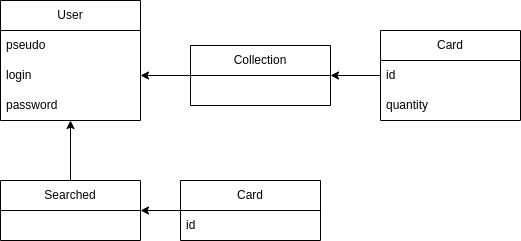

The diagram above was exported from draw.io. Its source (the exported page's mxGraphModel, read from the mxfile embedded in the PNG):
<mxGraphModel dx="1434" dy="971" grid="1" gridSize="10" guides="1" tooltips="1" connect="1" arrows="1" fold="1" page="1" pageScale="1" pageWidth="827" pageHeight="1169" math="0" shadow="0">
  <root>
    <mxCell id="WIyWlLk6GJQsqaUBKTNV-0" />
    <mxCell id="WIyWlLk6GJQsqaUBKTNV-1" parent="WIyWlLk6GJQsqaUBKTNV-0" />
    <mxCell id="Cym8YPxoLRqruACVqSMb-0" value="User" style="swimlane;fontStyle=0;childLayout=stackLayout;horizontal=1;startSize=30;horizontalStack=0;resizeParent=1;resizeParentMax=0;resizeLast=0;collapsible=1;marginBottom=0;whiteSpace=wrap;html=1;" parent="WIyWlLk6GJQsqaUBKTNV-1" vertex="1">
      <mxGeometry x="210" y="120" width="140" height="120" as="geometry" />
    </mxCell>
    <mxCell id="Cym8YPxoLRqruACVqSMb-1" value="pseudo" style="text;strokeColor=none;fillColor=none;align=left;verticalAlign=middle;spacingLeft=4;spacingRight=4;overflow=hidden;points=[[0,0.5],[1,0.5]];portConstraint=eastwest;rotatable=0;whiteSpace=wrap;html=1;" parent="Cym8YPxoLRqruACVqSMb-0" vertex="1">
      <mxGeometry y="30" width="140" height="30" as="geometry" />
    </mxCell>
    <mxCell id="Cym8YPxoLRqruACVqSMb-2" value="login" style="text;strokeColor=none;fillColor=none;align=left;verticalAlign=middle;spacingLeft=4;spacingRight=4;overflow=hidden;points=[[0,0.5],[1,0.5]];portConstraint=eastwest;rotatable=0;whiteSpace=wrap;html=1;" parent="Cym8YPxoLRqruACVqSMb-0" vertex="1">
      <mxGeometry y="60" width="140" height="30" as="geometry" />
    </mxCell>
    <mxCell id="Cym8YPxoLRqruACVqSMb-3" value="password" style="text;strokeColor=none;fillColor=none;align=left;verticalAlign=middle;spacingLeft=4;spacingRight=4;overflow=hidden;points=[[0,0.5],[1,0.5]];portConstraint=eastwest;rotatable=0;whiteSpace=wrap;html=1;" parent="Cym8YPxoLRqruACVqSMb-0" vertex="1">
      <mxGeometry y="90" width="140" height="30" as="geometry" />
    </mxCell>
    <mxCell id="Cym8YPxoLRqruACVqSMb-4" value="Collection" style="swimlane;fontStyle=0;childLayout=stackLayout;horizontal=1;startSize=30;horizontalStack=0;resizeParent=1;resizeParentMax=0;resizeLast=0;collapsible=1;marginBottom=0;whiteSpace=wrap;html=1;" parent="WIyWlLk6GJQsqaUBKTNV-1" vertex="1">
      <mxGeometry x="400" y="165" width="140" height="60" as="geometry" />
    </mxCell>
    <mxCell id="Cym8YPxoLRqruACVqSMb-9" value="" style="endArrow=classic;html=1;rounded=0;exitX=0;exitY=0.5;exitDx=0;exitDy=0;entryX=1;entryY=0.5;entryDx=0;entryDy=0;" parent="WIyWlLk6GJQsqaUBKTNV-1" source="Cym8YPxoLRqruACVqSMb-4" target="Cym8YPxoLRqruACVqSMb-2" edge="1">
      <mxGeometry width="50" height="50" relative="1" as="geometry">
        <mxPoint x="390" y="330" as="sourcePoint" />
        <mxPoint x="440" y="280" as="targetPoint" />
      </mxGeometry>
    </mxCell>
    <mxCell id="Cym8YPxoLRqruACVqSMb-10" value="Card" style="swimlane;fontStyle=0;childLayout=stackLayout;horizontal=1;startSize=30;horizontalStack=0;resizeParent=1;resizeParentMax=0;resizeLast=0;collapsible=1;marginBottom=0;whiteSpace=wrap;html=1;" parent="WIyWlLk6GJQsqaUBKTNV-1" vertex="1">
      <mxGeometry x="590" y="150" width="140" height="90" as="geometry" />
    </mxCell>
    <mxCell id="Cym8YPxoLRqruACVqSMb-11" value="id" style="text;strokeColor=none;fillColor=none;align=left;verticalAlign=middle;spacingLeft=4;spacingRight=4;overflow=hidden;points=[[0,0.5],[1,0.5]];portConstraint=eastwest;rotatable=0;whiteSpace=wrap;html=1;" parent="Cym8YPxoLRqruACVqSMb-10" vertex="1">
      <mxGeometry y="30" width="140" height="30" as="geometry" />
    </mxCell>
    <mxCell id="Cym8YPxoLRqruACVqSMb-16" value="quantity" style="text;strokeColor=none;fillColor=none;align=left;verticalAlign=middle;spacingLeft=4;spacingRight=4;overflow=hidden;points=[[0,0.5],[1,0.5]];portConstraint=eastwest;rotatable=0;whiteSpace=wrap;html=1;" parent="Cym8YPxoLRqruACVqSMb-10" vertex="1">
      <mxGeometry y="60" width="140" height="30" as="geometry" />
    </mxCell>
    <mxCell id="Cym8YPxoLRqruACVqSMb-14" value="" style="endArrow=classic;html=1;rounded=0;exitX=0;exitY=0.5;exitDx=0;exitDy=0;entryX=1;entryY=0.5;entryDx=0;entryDy=0;" parent="WIyWlLk6GJQsqaUBKTNV-1" source="Cym8YPxoLRqruACVqSMb-10" target="Cym8YPxoLRqruACVqSMb-4" edge="1">
      <mxGeometry width="50" height="50" relative="1" as="geometry">
        <mxPoint x="390" y="330" as="sourcePoint" />
        <mxPoint x="440" y="280" as="targetPoint" />
      </mxGeometry>
    </mxCell>
    <mxCell id="Cym8YPxoLRqruACVqSMb-17" value="Searched" style="swimlane;fontStyle=0;childLayout=stackLayout;horizontal=1;startSize=30;horizontalStack=0;resizeParent=1;resizeParentMax=0;resizeLast=0;collapsible=1;marginBottom=0;whiteSpace=wrap;html=1;" parent="WIyWlLk6GJQsqaUBKTNV-1" vertex="1">
      <mxGeometry x="210" y="300" width="140" height="60" as="geometry" />
    </mxCell>
    <mxCell id="Cym8YPxoLRqruACVqSMb-21" value="Card" style="swimlane;fontStyle=0;childLayout=stackLayout;horizontal=1;startSize=30;horizontalStack=0;resizeParent=1;resizeParentMax=0;resizeLast=0;collapsible=1;marginBottom=0;whiteSpace=wrap;html=1;" parent="WIyWlLk6GJQsqaUBKTNV-1" vertex="1">
      <mxGeometry x="390" y="300" width="140" height="60" as="geometry" />
    </mxCell>
    <mxCell id="Cym8YPxoLRqruACVqSMb-22" value="id" style="text;strokeColor=none;fillColor=none;align=left;verticalAlign=middle;spacingLeft=4;spacingRight=4;overflow=hidden;points=[[0,0.5],[1,0.5]];portConstraint=eastwest;rotatable=0;whiteSpace=wrap;html=1;" parent="Cym8YPxoLRqruACVqSMb-21" vertex="1">
      <mxGeometry y="30" width="140" height="30" as="geometry" />
    </mxCell>
    <mxCell id="Cym8YPxoLRqruACVqSMb-25" value="" style="endArrow=classic;html=1;rounded=0;exitX=0;exitY=0.5;exitDx=0;exitDy=0;entryX=1;entryY=0.5;entryDx=0;entryDy=0;" parent="WIyWlLk6GJQsqaUBKTNV-1" source="Cym8YPxoLRqruACVqSMb-21" target="Cym8YPxoLRqruACVqSMb-17" edge="1">
      <mxGeometry width="50" height="50" relative="1" as="geometry">
        <mxPoint x="390" y="330" as="sourcePoint" />
        <mxPoint x="440" y="280" as="targetPoint" />
      </mxGeometry>
    </mxCell>
    <mxCell id="Cym8YPxoLRqruACVqSMb-26" value="" style="endArrow=classic;html=1;rounded=0;exitX=0.5;exitY=0;exitDx=0;exitDy=0;" parent="WIyWlLk6GJQsqaUBKTNV-1" source="Cym8YPxoLRqruACVqSMb-17" target="Cym8YPxoLRqruACVqSMb-3" edge="1">
      <mxGeometry width="50" height="50" relative="1" as="geometry">
        <mxPoint x="390" y="330" as="sourcePoint" />
        <mxPoint x="320" y="250" as="targetPoint" />
      </mxGeometry>
    </mxCell>
  </root>
</mxGraphModel>